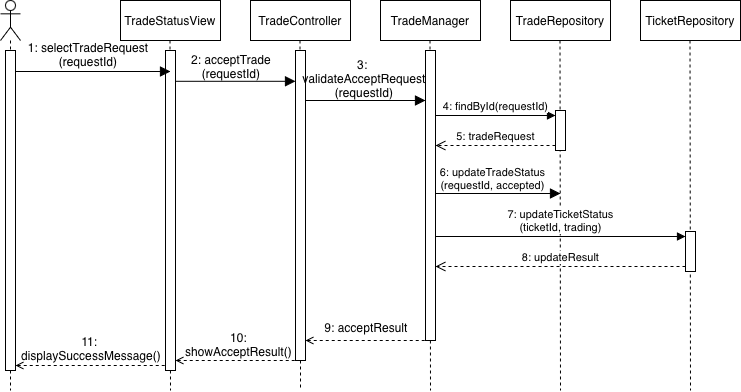

The diagram above was exported from draw.io. Its source (the exported page's mxGraphModel, read from the mxfile embedded in the PNG):
<mxGraphModel dx="938" dy="1162" grid="1" gridSize="10" guides="1" tooltips="1" connect="1" arrows="1" fold="1" page="1" pageScale="1" pageWidth="827" pageHeight="1169" math="0" shadow="0">
  <root>
    <mxCell id="0" />
    <mxCell id="1" parent="0" />
    <mxCell id="ww16xtPH2uxG5ycxYEWQ-1" parent="1" style="html=1;whiteSpace=wrap;" value="TradeStatusView" vertex="1">
      <mxGeometry height="40" width="100" x="200" y="70" as="geometry" />
    </mxCell>
    <mxCell id="ww16xtPH2uxG5ycxYEWQ-3" parent="1" style="html=1;whiteSpace=wrap;" value="TradeController" vertex="1">
      <mxGeometry height="40" width="100" x="330" y="70" as="geometry" />
    </mxCell>
    <mxCell id="ww16xtPH2uxG5ycxYEWQ-4" parent="1" style="html=1;whiteSpace=wrap;" value="TradeManager" vertex="1">
      <mxGeometry height="40" width="100" x="460" y="70" as="geometry" />
    </mxCell>
    <mxCell id="ww16xtPH2uxG5ycxYEWQ-8" parent="1" style="html=1;whiteSpace=wrap;" value="TicketRepository" vertex="1">
      <mxGeometry height="40" width="100" x="720" y="70" as="geometry" />
    </mxCell>
    <mxCell id="ww16xtPH2uxG5ycxYEWQ-10" parent="1" style="shape=umlLifeline;perimeter=lifelinePerimeter;whiteSpace=wrap;html=1;container=1;dropTarget=0;collapsible=0;recursiveResize=0;outlineConnect=0;portConstraint=eastwest;newEdgeStyle={&quot;curved&quot;:0,&quot;rounded&quot;:0};participant=umlActor;" value="" vertex="1">
      <mxGeometry height="390" width="20" x="80" y="70" as="geometry" />
    </mxCell>
    <mxCell id="ww16xtPH2uxG5ycxYEWQ-21" parent="ww16xtPH2uxG5ycxYEWQ-10" style="html=1;points=[[0,0,0,0,5],[0,1,0,0,-5],[1,0,0,0,5],[1,1,0,0,-5]];perimeter=orthogonalPerimeter;outlineConnect=0;targetShapes=umlLifeline;portConstraint=eastwest;newEdgeStyle={&quot;curved&quot;:0,&quot;rounded&quot;:0};" value="" vertex="1">
      <mxGeometry height="320" width="10" x="5" y="50" as="geometry" />
    </mxCell>
    <mxCell id="ww16xtPH2uxG5ycxYEWQ-13" edge="1" parent="1" style="endArrow=none;endFill=0;endSize=12;html=1;rounded=0;dashed=1;" value="">
      <mxGeometry relative="1" width="160" as="geometry">
        <mxPoint x="249.5" y="110" as="sourcePoint" />
        <mxPoint x="250" y="460" as="targetPoint" />
      </mxGeometry>
    </mxCell>
    <mxCell id="ww16xtPH2uxG5ycxYEWQ-14" edge="1" parent="1" source="ww16xtPH2uxG5ycxYEWQ-27" style="endArrow=none;endFill=0;endSize=12;html=1;rounded=0;dashed=1;" value="">
      <mxGeometry relative="1" width="160" as="geometry">
        <mxPoint x="379.5" y="110" as="sourcePoint" />
        <mxPoint x="380" y="460" as="targetPoint" />
      </mxGeometry>
    </mxCell>
    <mxCell id="ww16xtPH2uxG5ycxYEWQ-15" edge="1" parent="1" style="endArrow=none;endFill=0;endSize=12;html=1;rounded=0;dashed=1;" value="">
      <mxGeometry relative="1" width="160" as="geometry">
        <mxPoint x="509.5" y="110" as="sourcePoint" />
        <mxPoint x="510" y="460" as="targetPoint" />
      </mxGeometry>
    </mxCell>
    <mxCell id="ww16xtPH2uxG5ycxYEWQ-16" edge="1" parent="1" style="endArrow=none;endFill=0;endSize=12;html=1;rounded=0;dashed=1;" value="">
      <mxGeometry relative="1" width="160" as="geometry">
        <mxPoint x="769.5" y="110" as="sourcePoint" />
        <mxPoint x="770" y="460" as="targetPoint" />
      </mxGeometry>
    </mxCell>
    <mxCell id="ww16xtPH2uxG5ycxYEWQ-17" parent="1" style="html=1;whiteSpace=wrap;" value="TradeRepository" vertex="1">
      <mxGeometry height="40" width="100" x="590" y="70" as="geometry" />
    </mxCell>
    <mxCell id="ww16xtPH2uxG5ycxYEWQ-18" edge="1" parent="1" style="endArrow=none;endFill=0;endSize=12;html=1;rounded=0;dashed=1;" value="">
      <mxGeometry relative="1" width="160" as="geometry">
        <mxPoint x="639.5" y="110" as="sourcePoint" />
        <mxPoint x="640" y="460" as="targetPoint" />
      </mxGeometry>
    </mxCell>
    <mxCell id="ww16xtPH2uxG5ycxYEWQ-22" parent="1" style="html=1;points=[[0,0,0,0,5],[0,1,0,0,-5],[1,0,0,0,5],[1,1,0,0,-5]];perimeter=orthogonalPerimeter;outlineConnect=0;targetShapes=umlLifeline;portConstraint=eastwest;newEdgeStyle={&quot;curved&quot;:0,&quot;rounded&quot;:0};" value="" vertex="1">
      <mxGeometry height="320" width="10" x="245" y="120" as="geometry" />
    </mxCell>
    <mxCell id="ww16xtPH2uxG5ycxYEWQ-24" edge="1" parent="1" style="endArrow=block;endFill=1;endSize=8;html=1;rounded=0;" value="">
      <mxGeometry relative="1" width="160" as="geometry">
        <mxPoint x="95" y="141" as="sourcePoint" />
        <mxPoint x="250" y="141" as="targetPoint" />
      </mxGeometry>
    </mxCell>
    <mxCell id="ww16xtPH2uxG5ycxYEWQ-25" parent="1" style="text;html=1;whiteSpace=wrap;strokeColor=none;fillColor=none;align=center;verticalAlign=middle;rounded=0;" value="1: selectTradeRequest&lt;div&gt;(requestId)&lt;/div&gt;" vertex="1">
      <mxGeometry height="33" width="144" x="96" y="107" as="geometry" />
    </mxCell>
    <mxCell id="ww16xtPH2uxG5ycxYEWQ-28" edge="1" parent="1" style="endArrow=none;endFill=0;endSize=12;html=1;rounded=0;dashed=1;" target="ww16xtPH2uxG5ycxYEWQ-27" value="">
      <mxGeometry relative="1" width="160" as="geometry">
        <mxPoint x="379.5" y="110" as="sourcePoint" />
        <mxPoint x="380" y="460" as="targetPoint" />
      </mxGeometry>
    </mxCell>
    <mxCell id="ww16xtPH2uxG5ycxYEWQ-27" parent="1" style="html=1;points=[[0,0,0,0,5],[0,1,0,0,-5],[1,0,0,0,5],[1,1,0,0,-5]];perimeter=orthogonalPerimeter;outlineConnect=0;targetShapes=umlLifeline;portConstraint=eastwest;newEdgeStyle={&quot;curved&quot;:0,&quot;rounded&quot;:0};" value="" vertex="1">
      <mxGeometry height="310" width="10" x="375" y="120" as="geometry" />
    </mxCell>
    <mxCell id="ww16xtPH2uxG5ycxYEWQ-29" parent="1" style="html=1;points=[[0,0,0,0,5],[0,1,0,0,-5],[1,0,0,0,5],[1,1,0,0,-5]];perimeter=orthogonalPerimeter;outlineConnect=0;targetShapes=umlLifeline;portConstraint=eastwest;newEdgeStyle={&quot;curved&quot;:0,&quot;rounded&quot;:0};" value="" vertex="1">
      <mxGeometry height="290" width="10" x="505" y="120" as="geometry" />
    </mxCell>
    <mxCell id="ww16xtPH2uxG5ycxYEWQ-35" edge="1" parent="1" style="endArrow=block;endFill=1;endSize=8;html=1;rounded=0;" target="ww16xtPH2uxG5ycxYEWQ-29" value="">
      <mxGeometry relative="1" width="160" as="geometry">
        <mxPoint x="385" y="170" as="sourcePoint" />
        <mxPoint x="500" y="170" as="targetPoint" />
      </mxGeometry>
    </mxCell>
    <mxCell id="ww16xtPH2uxG5ycxYEWQ-36" parent="1" style="text;html=1;whiteSpace=wrap;strokeColor=none;fillColor=none;align=center;verticalAlign=middle;rounded=0;" value="3:&amp;nbsp;&lt;div&gt;validateAcceptRequest&lt;/div&gt;&lt;div&gt;(requestId)&lt;/div&gt;" vertex="1">
      <mxGeometry height="30" width="60" x="414" y="133" as="geometry" />
    </mxCell>
    <mxCell id="ww16xtPH2uxG5ycxYEWQ-45" edge="1" parent="1" style="endArrow=block;endFill=1;endSize=8;html=1;rounded=0;" target="ww16xtPH2uxG5ycxYEWQ-27" value="">
      <mxGeometry relative="1" width="160" as="geometry">
        <mxPoint x="255" y="150.8" as="sourcePoint" />
        <mxPoint x="370" y="150" as="targetPoint" />
      </mxGeometry>
    </mxCell>
    <mxCell id="ww16xtPH2uxG5ycxYEWQ-47" parent="1" style="text;html=1;whiteSpace=wrap;strokeColor=none;fillColor=none;align=center;verticalAlign=middle;rounded=0;" value="2: acceptTrade&lt;div&gt;(requestId)&lt;/div&gt;" vertex="1">
      <mxGeometry height="30" width="100" x="261" y="121" as="geometry" />
    </mxCell>
    <mxCell id="ww16xtPH2uxG5ycxYEWQ-51" parent="1" style="html=1;points=[[0,0,0,0,5],[0,1,0,0,-5],[1,0,0,0,5],[1,1,0,0,-5]];perimeter=orthogonalPerimeter;outlineConnect=0;targetShapes=umlLifeline;portConstraint=eastwest;newEdgeStyle={&quot;curved&quot;:0,&quot;rounded&quot;:0};" value="" vertex="1">
      <mxGeometry height="40" width="10" x="635" y="180" as="geometry" />
    </mxCell>
    <mxCell id="ww16xtPH2uxG5ycxYEWQ-52" edge="1" parent="1" source="ww16xtPH2uxG5ycxYEWQ-29" style="html=1;verticalAlign=bottom;endArrow=block;curved=0;rounded=0;entryX=0;entryY=0;entryDx=0;entryDy=5;" target="ww16xtPH2uxG5ycxYEWQ-51" value="4: findById(requestId)">
      <mxGeometry relative="1" as="geometry">
        <mxPoint x="520" y="185" as="sourcePoint" />
      </mxGeometry>
    </mxCell>
    <mxCell id="ww16xtPH2uxG5ycxYEWQ-53" edge="1" parent="1" source="ww16xtPH2uxG5ycxYEWQ-51" style="html=1;verticalAlign=bottom;endArrow=open;dashed=1;endSize=8;curved=0;rounded=0;exitX=0;exitY=1;exitDx=0;exitDy=-5;" target="ww16xtPH2uxG5ycxYEWQ-29" value="5: tradeRequest">
      <mxGeometry relative="1" as="geometry">
        <mxPoint x="520" y="255" as="targetPoint" />
      </mxGeometry>
    </mxCell>
    <mxCell id="ww16xtPH2uxG5ycxYEWQ-63" edge="1" parent="1" style="endArrow=none;endFill=0;endSize=12;html=1;rounded=0;dashed=1;startArrow=open;startFill=0;" value="">
      <mxGeometry relative="1" width="160" as="geometry">
        <mxPoint x="385" y="410" as="sourcePoint" />
        <mxPoint x="510" y="410" as="targetPoint" />
      </mxGeometry>
    </mxCell>
    <mxCell id="ww16xtPH2uxG5ycxYEWQ-64" parent="1" style="text;html=1;whiteSpace=wrap;strokeColor=none;fillColor=none;align=center;verticalAlign=middle;rounded=0;" value="9: acceptResult" vertex="1">
      <mxGeometry height="30" width="100" x="396" y="382" as="geometry" />
    </mxCell>
    <mxCell id="ww16xtPH2uxG5ycxYEWQ-65" edge="1" parent="1" style="endArrow=none;endFill=0;endSize=12;html=1;rounded=0;dashed=1;startArrow=open;startFill=0;" value="">
      <mxGeometry relative="1" width="160" as="geometry">
        <mxPoint x="255" y="430" as="sourcePoint" />
        <mxPoint x="380" y="430" as="targetPoint" />
      </mxGeometry>
    </mxCell>
    <mxCell id="hQAmkfQbfTYIWedhKnwd-10" connectable="0" parent="ww16xtPH2uxG5ycxYEWQ-65" style="edgeLabel;html=1;align=center;verticalAlign=middle;resizable=0;points=[];" value="&lt;span style=&quot;font-size: 12px; white-space: normal;&quot;&gt;10: showAcceptResult()&lt;/span&gt;" vertex="1">
      <mxGeometry relative="1" x="-0.1685" as="geometry">
        <mxPoint x="10" y="-17" as="offset" />
      </mxGeometry>
    </mxCell>
    <mxCell id="ww16xtPH2uxG5ycxYEWQ-67" edge="1" parent="1" source="ww16xtPH2uxG5ycxYEWQ-21" style="endArrow=none;endFill=0;endSize=12;html=1;rounded=0;dashed=1;startArrow=open;startFill=0;" value="">
      <mxGeometry relative="1" width="160" as="geometry">
        <mxPoint x="110" y="440" as="sourcePoint" />
        <mxPoint x="245" y="435" as="targetPoint" />
      </mxGeometry>
    </mxCell>
    <mxCell id="ww16xtPH2uxG5ycxYEWQ-68" parent="1" style="text;html=1;whiteSpace=wrap;strokeColor=none;fillColor=none;align=center;verticalAlign=middle;rounded=0;" value="11:&amp;nbsp;&lt;div&gt;displaySuccessMessage()&lt;/div&gt;" vertex="1">
      <mxGeometry height="30" width="171.5" x="84.5" y="403" as="geometry" />
    </mxCell>
    <mxCell id="hQAmkfQbfTYIWedhKnwd-1" edge="1" parent="1" style="endArrow=block;endFill=1;endSize=8;html=1;rounded=0;" value="">
      <mxGeometry relative="1" width="160" as="geometry">
        <mxPoint x="515" y="263" as="sourcePoint" />
        <mxPoint x="640" y="263" as="targetPoint" />
      </mxGeometry>
    </mxCell>
    <mxCell id="hQAmkfQbfTYIWedhKnwd-2" connectable="0" parent="hQAmkfQbfTYIWedhKnwd-1" style="edgeLabel;html=1;align=center;verticalAlign=middle;resizable=0;points=[];" value="6: updateTradeStatus&lt;div&gt;(requestId, accepted)&lt;/div&gt;" vertex="1">
      <mxGeometry relative="1" x="-0.1573" y="-2" as="geometry">
        <mxPoint x="3" y="-18" as="offset" />
      </mxGeometry>
    </mxCell>
    <mxCell id="hQAmkfQbfTYIWedhKnwd-5" parent="1" style="html=1;points=[[0,0,0,0,5],[0,1,0,0,-5],[1,0,0,0,5],[1,1,0,0,-5]];perimeter=orthogonalPerimeter;outlineConnect=0;targetShapes=umlLifeline;portConstraint=eastwest;newEdgeStyle={&quot;curved&quot;:0,&quot;rounded&quot;:0};" value="" vertex="1">
      <mxGeometry height="40" width="10" x="765" y="301" as="geometry" />
    </mxCell>
    <mxCell id="hQAmkfQbfTYIWedhKnwd-6" edge="1" parent="1" style="html=1;verticalAlign=bottom;endArrow=block;curved=0;rounded=0;entryX=0;entryY=0;entryDx=0;entryDy=5;" target="hQAmkfQbfTYIWedhKnwd-5" value="7: updateTicketStatus&lt;div&gt;(ticketId, trading)&lt;/div&gt;">
      <mxGeometry relative="1" as="geometry">
        <mxPoint as="offset" />
        <mxPoint x="515" y="306" as="sourcePoint" />
      </mxGeometry>
    </mxCell>
    <mxCell id="hQAmkfQbfTYIWedhKnwd-7" edge="1" parent="1" source="hQAmkfQbfTYIWedhKnwd-5" style="html=1;verticalAlign=bottom;endArrow=open;dashed=1;endSize=8;curved=0;rounded=0;exitX=0;exitY=1;exitDx=0;exitDy=-5;" value="8: updateResult">
      <mxGeometry relative="1" as="geometry">
        <mxPoint x="515" y="336" as="targetPoint" />
      </mxGeometry>
    </mxCell>
  </root>
</mxGraphModel>